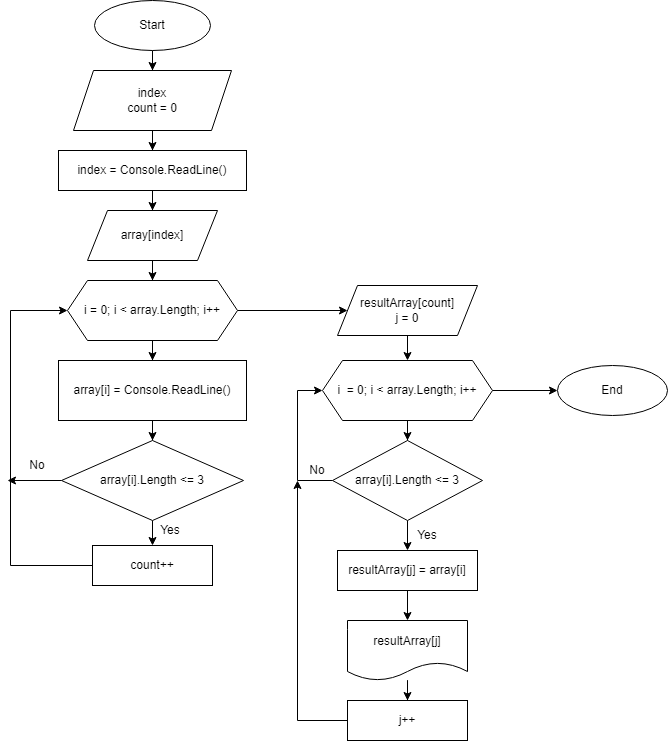

The diagram above was exported from draw.io. Its source (the exported page's mxGraphModel, read from the mxfile embedded in the PNG):
<mxGraphModel dx="839" dy="454" grid="1" gridSize="10" guides="1" tooltips="1" connect="1" arrows="1" fold="1" page="1" pageScale="1" pageWidth="827" pageHeight="1169" math="0" shadow="0">
  <root>
    <mxCell id="0" />
    <mxCell id="1" parent="0" />
    <mxCell id="mtbhjn_KLA8USE3ymrYG-3" style="edgeStyle=orthogonalEdgeStyle;rounded=0;orthogonalLoop=1;jettySize=auto;html=1;entryX=0.5;entryY=0;entryDx=0;entryDy=0;" edge="1" parent="1" source="mtbhjn_KLA8USE3ymrYG-1" target="mtbhjn_KLA8USE3ymrYG-2">
      <mxGeometry relative="1" as="geometry" />
    </mxCell>
    <mxCell id="mtbhjn_KLA8USE3ymrYG-1" value="Start" style="ellipse;whiteSpace=wrap;html=1;" vertex="1" parent="1">
      <mxGeometry x="137" y="20" width="116" height="50" as="geometry" />
    </mxCell>
    <mxCell id="mtbhjn_KLA8USE3ymrYG-8" style="edgeStyle=orthogonalEdgeStyle;rounded=0;orthogonalLoop=1;jettySize=auto;html=1;" edge="1" parent="1" source="mtbhjn_KLA8USE3ymrYG-2" target="mtbhjn_KLA8USE3ymrYG-5">
      <mxGeometry relative="1" as="geometry" />
    </mxCell>
    <mxCell id="mtbhjn_KLA8USE3ymrYG-2" value="index&lt;br&gt;count = 0" style="shape=parallelogram;perimeter=parallelogramPerimeter;whiteSpace=wrap;html=1;fixedSize=1;" vertex="1" parent="1">
      <mxGeometry x="116" y="90" width="158" height="60" as="geometry" />
    </mxCell>
    <mxCell id="mtbhjn_KLA8USE3ymrYG-24" style="edgeStyle=orthogonalEdgeStyle;rounded=0;orthogonalLoop=1;jettySize=auto;html=1;entryX=0;entryY=0.5;entryDx=0;entryDy=0;" edge="1" parent="1" source="mtbhjn_KLA8USE3ymrYG-4" target="mtbhjn_KLA8USE3ymrYG-23">
      <mxGeometry relative="1" as="geometry" />
    </mxCell>
    <mxCell id="mtbhjn_KLA8USE3ymrYG-45" style="edgeStyle=orthogonalEdgeStyle;rounded=0;orthogonalLoop=1;jettySize=auto;html=1;" edge="1" parent="1" source="mtbhjn_KLA8USE3ymrYG-4" target="mtbhjn_KLA8USE3ymrYG-13">
      <mxGeometry relative="1" as="geometry" />
    </mxCell>
    <mxCell id="mtbhjn_KLA8USE3ymrYG-4" value="i = 0; i &amp;lt; array.Length; i++" style="shape=hexagon;perimeter=hexagonPerimeter2;whiteSpace=wrap;html=1;fixedSize=1;" vertex="1" parent="1">
      <mxGeometry x="110" y="300" width="170" height="60" as="geometry" />
    </mxCell>
    <mxCell id="mtbhjn_KLA8USE3ymrYG-11" style="edgeStyle=orthogonalEdgeStyle;rounded=0;orthogonalLoop=1;jettySize=auto;html=1;entryX=0.5;entryY=0;entryDx=0;entryDy=0;" edge="1" parent="1" source="mtbhjn_KLA8USE3ymrYG-5" target="mtbhjn_KLA8USE3ymrYG-9">
      <mxGeometry relative="1" as="geometry" />
    </mxCell>
    <mxCell id="mtbhjn_KLA8USE3ymrYG-5" value="index = Console.ReadLine()" style="rounded=0;whiteSpace=wrap;html=1;" vertex="1" parent="1">
      <mxGeometry x="101" y="170" width="188" height="40" as="geometry" />
    </mxCell>
    <mxCell id="mtbhjn_KLA8USE3ymrYG-12" style="edgeStyle=orthogonalEdgeStyle;rounded=0;orthogonalLoop=1;jettySize=auto;html=1;entryX=0.5;entryY=0;entryDx=0;entryDy=0;" edge="1" parent="1" source="mtbhjn_KLA8USE3ymrYG-9" target="mtbhjn_KLA8USE3ymrYG-4">
      <mxGeometry relative="1" as="geometry" />
    </mxCell>
    <mxCell id="mtbhjn_KLA8USE3ymrYG-9" value="array[index]" style="shape=parallelogram;perimeter=parallelogramPerimeter;whiteSpace=wrap;html=1;fixedSize=1;" vertex="1" parent="1">
      <mxGeometry x="130" y="230" width="130" height="50" as="geometry" />
    </mxCell>
    <mxCell id="mtbhjn_KLA8USE3ymrYG-15" style="edgeStyle=orthogonalEdgeStyle;rounded=0;orthogonalLoop=1;jettySize=auto;html=1;" edge="1" parent="1" source="mtbhjn_KLA8USE3ymrYG-13" target="mtbhjn_KLA8USE3ymrYG-14">
      <mxGeometry relative="1" as="geometry" />
    </mxCell>
    <mxCell id="mtbhjn_KLA8USE3ymrYG-13" value="array[i] = Console.ReadLine()" style="rounded=0;whiteSpace=wrap;html=1;" vertex="1" parent="1">
      <mxGeometry x="101" y="380" width="188" height="60" as="geometry" />
    </mxCell>
    <mxCell id="mtbhjn_KLA8USE3ymrYG-18" value="" style="edgeStyle=orthogonalEdgeStyle;rounded=0;orthogonalLoop=1;jettySize=auto;html=1;" edge="1" parent="1" source="mtbhjn_KLA8USE3ymrYG-14" target="mtbhjn_KLA8USE3ymrYG-16">
      <mxGeometry relative="1" as="geometry" />
    </mxCell>
    <mxCell id="mtbhjn_KLA8USE3ymrYG-20" style="edgeStyle=orthogonalEdgeStyle;rounded=0;orthogonalLoop=1;jettySize=auto;html=1;entryX=0;entryY=0.5;entryDx=0;entryDy=0;" edge="1" parent="1" source="mtbhjn_KLA8USE3ymrYG-14" target="mtbhjn_KLA8USE3ymrYG-4">
      <mxGeometry relative="1" as="geometry">
        <mxPoint x="23" y="330" as="targetPoint" />
        <Array as="points">
          <mxPoint x="53" y="500" />
          <mxPoint x="53" y="330" />
        </Array>
      </mxGeometry>
    </mxCell>
    <mxCell id="mtbhjn_KLA8USE3ymrYG-14" value="array[i].Length &amp;lt;= 3" style="rhombus;whiteSpace=wrap;html=1;" vertex="1" parent="1">
      <mxGeometry x="104" y="460" width="182" height="80" as="geometry" />
    </mxCell>
    <mxCell id="mtbhjn_KLA8USE3ymrYG-22" style="edgeStyle=orthogonalEdgeStyle;rounded=0;orthogonalLoop=1;jettySize=auto;html=1;entryX=0;entryY=1;entryDx=0;entryDy=0;" edge="1" parent="1" source="mtbhjn_KLA8USE3ymrYG-16" target="mtbhjn_KLA8USE3ymrYG-21">
      <mxGeometry relative="1" as="geometry">
        <mxPoint x="53" y="585" as="targetPoint" />
        <Array as="points">
          <mxPoint x="53" y="585" />
          <mxPoint x="53" y="500" />
        </Array>
      </mxGeometry>
    </mxCell>
    <mxCell id="mtbhjn_KLA8USE3ymrYG-16" value="count++" style="rounded=0;whiteSpace=wrap;html=1;" vertex="1" parent="1">
      <mxGeometry x="135" y="565" width="120" height="40" as="geometry" />
    </mxCell>
    <mxCell id="mtbhjn_KLA8USE3ymrYG-19" value="Yes" style="text;html=1;strokeColor=none;fillColor=none;align=center;verticalAlign=middle;whiteSpace=wrap;rounded=0;" vertex="1" parent="1">
      <mxGeometry x="183" y="535" width="60" height="30" as="geometry" />
    </mxCell>
    <mxCell id="mtbhjn_KLA8USE3ymrYG-21" value="No" style="text;html=1;strokeColor=none;fillColor=none;align=center;verticalAlign=middle;whiteSpace=wrap;rounded=0;" vertex="1" parent="1">
      <mxGeometry x="50" y="470" width="60" height="30" as="geometry" />
    </mxCell>
    <mxCell id="mtbhjn_KLA8USE3ymrYG-26" value="" style="edgeStyle=orthogonalEdgeStyle;rounded=0;orthogonalLoop=1;jettySize=auto;html=1;" edge="1" parent="1" source="mtbhjn_KLA8USE3ymrYG-23" target="mtbhjn_KLA8USE3ymrYG-25">
      <mxGeometry relative="1" as="geometry" />
    </mxCell>
    <mxCell id="mtbhjn_KLA8USE3ymrYG-23" value="resultArray[count]&lt;br&gt;j = 0" style="shape=parallelogram;perimeter=parallelogramPerimeter;whiteSpace=wrap;html=1;fixedSize=1;" vertex="1" parent="1">
      <mxGeometry x="380" y="305" width="140" height="50" as="geometry" />
    </mxCell>
    <mxCell id="mtbhjn_KLA8USE3ymrYG-28" value="" style="edgeStyle=orthogonalEdgeStyle;rounded=0;orthogonalLoop=1;jettySize=auto;html=1;" edge="1" parent="1" source="mtbhjn_KLA8USE3ymrYG-25" target="mtbhjn_KLA8USE3ymrYG-27">
      <mxGeometry relative="1" as="geometry" />
    </mxCell>
    <mxCell id="mtbhjn_KLA8USE3ymrYG-43" style="edgeStyle=orthogonalEdgeStyle;rounded=0;orthogonalLoop=1;jettySize=auto;html=1;entryX=0;entryY=0.5;entryDx=0;entryDy=0;" edge="1" parent="1" source="mtbhjn_KLA8USE3ymrYG-25" target="mtbhjn_KLA8USE3ymrYG-42">
      <mxGeometry relative="1" as="geometry" />
    </mxCell>
    <mxCell id="mtbhjn_KLA8USE3ymrYG-25" value="i&amp;nbsp; = 0; i &amp;lt; array.Length; i++" style="shape=hexagon;perimeter=hexagonPerimeter2;whiteSpace=wrap;html=1;fixedSize=1;" vertex="1" parent="1">
      <mxGeometry x="365" y="380" width="170" height="60" as="geometry" />
    </mxCell>
    <mxCell id="mtbhjn_KLA8USE3ymrYG-30" value="" style="edgeStyle=orthogonalEdgeStyle;rounded=0;orthogonalLoop=1;jettySize=auto;html=1;" edge="1" parent="1" source="mtbhjn_KLA8USE3ymrYG-27" target="mtbhjn_KLA8USE3ymrYG-29">
      <mxGeometry relative="1" as="geometry" />
    </mxCell>
    <mxCell id="mtbhjn_KLA8USE3ymrYG-31" style="edgeStyle=orthogonalEdgeStyle;rounded=0;orthogonalLoop=1;jettySize=auto;html=1;entryX=0;entryY=0.5;entryDx=0;entryDy=0;" edge="1" parent="1" source="mtbhjn_KLA8USE3ymrYG-27" target="mtbhjn_KLA8USE3ymrYG-25">
      <mxGeometry relative="1" as="geometry">
        <Array as="points">
          <mxPoint x="340" y="500" />
          <mxPoint x="340" y="410" />
        </Array>
      </mxGeometry>
    </mxCell>
    <mxCell id="mtbhjn_KLA8USE3ymrYG-27" value="array[i].Length &amp;lt;= 3" style="rhombus;whiteSpace=wrap;html=1;" vertex="1" parent="1">
      <mxGeometry x="375" y="460" width="150" height="80" as="geometry" />
    </mxCell>
    <mxCell id="mtbhjn_KLA8USE3ymrYG-37" style="edgeStyle=orthogonalEdgeStyle;rounded=0;orthogonalLoop=1;jettySize=auto;html=1;entryX=0.5;entryY=0;entryDx=0;entryDy=0;" edge="1" parent="1" source="mtbhjn_KLA8USE3ymrYG-29" target="mtbhjn_KLA8USE3ymrYG-35">
      <mxGeometry relative="1" as="geometry" />
    </mxCell>
    <mxCell id="mtbhjn_KLA8USE3ymrYG-29" value="resultArray[j] = array[i]" style="rounded=0;whiteSpace=wrap;html=1;" vertex="1" parent="1">
      <mxGeometry x="380" y="570" width="140" height="40" as="geometry" />
    </mxCell>
    <mxCell id="mtbhjn_KLA8USE3ymrYG-33" value="Yes" style="text;html=1;strokeColor=none;fillColor=none;align=center;verticalAlign=middle;whiteSpace=wrap;rounded=0;" vertex="1" parent="1">
      <mxGeometry x="440" y="540" width="60" height="30" as="geometry" />
    </mxCell>
    <mxCell id="mtbhjn_KLA8USE3ymrYG-34" value="No" style="text;html=1;strokeColor=none;fillColor=none;align=center;verticalAlign=middle;whiteSpace=wrap;rounded=0;" vertex="1" parent="1">
      <mxGeometry x="330" y="475" width="60" height="30" as="geometry" />
    </mxCell>
    <mxCell id="mtbhjn_KLA8USE3ymrYG-38" value="" style="edgeStyle=orthogonalEdgeStyle;rounded=0;orthogonalLoop=1;jettySize=auto;html=1;" edge="1" parent="1" source="mtbhjn_KLA8USE3ymrYG-35" target="mtbhjn_KLA8USE3ymrYG-36">
      <mxGeometry relative="1" as="geometry" />
    </mxCell>
    <mxCell id="mtbhjn_KLA8USE3ymrYG-35" value="resultArray[j]" style="shape=document;whiteSpace=wrap;html=1;boundedLbl=1;" vertex="1" parent="1">
      <mxGeometry x="390" y="640" width="120" height="60" as="geometry" />
    </mxCell>
    <mxCell id="mtbhjn_KLA8USE3ymrYG-40" style="edgeStyle=orthogonalEdgeStyle;rounded=0;orthogonalLoop=1;jettySize=auto;html=1;" edge="1" parent="1" source="mtbhjn_KLA8USE3ymrYG-36">
      <mxGeometry relative="1" as="geometry">
        <mxPoint x="340" y="500" as="targetPoint" />
        <Array as="points">
          <mxPoint x="340" y="740" />
        </Array>
      </mxGeometry>
    </mxCell>
    <mxCell id="mtbhjn_KLA8USE3ymrYG-36" value="j++" style="rounded=0;whiteSpace=wrap;html=1;" vertex="1" parent="1">
      <mxGeometry x="390" y="720" width="120" height="40" as="geometry" />
    </mxCell>
    <mxCell id="mtbhjn_KLA8USE3ymrYG-42" value="End" style="ellipse;whiteSpace=wrap;html=1;" vertex="1" parent="1">
      <mxGeometry x="600" y="385" width="110" height="50" as="geometry" />
    </mxCell>
  </root>
</mxGraphModel>